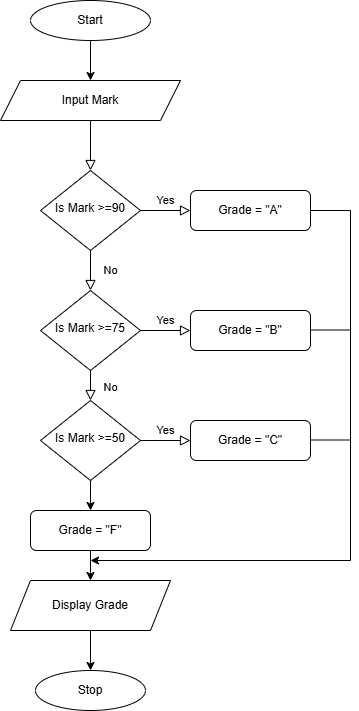

The diagram above was exported from draw.io. Its source (the exported page's mxGraphModel, read from the mxfile embedded in the PNG):
<mxGraphModel dx="1042" dy="562" grid="1" gridSize="10" guides="1" tooltips="1" connect="1" arrows="1" fold="1" page="1" pageScale="1" pageWidth="827" pageHeight="1169" math="0" shadow="0">
  <root>
    <mxCell id="WIyWlLk6GJQsqaUBKTNV-0" />
    <mxCell id="WIyWlLk6GJQsqaUBKTNV-1" parent="WIyWlLk6GJQsqaUBKTNV-0" />
    <mxCell id="WIyWlLk6GJQsqaUBKTNV-2" edge="1" parent="WIyWlLk6GJQsqaUBKTNV-1" style="rounded=0;html=1;jettySize=auto;orthogonalLoop=1;fontSize=11;endArrow=block;endFill=0;endSize=8;strokeWidth=1;shadow=0;labelBackgroundColor=none;edgeStyle=orthogonalEdgeStyle;" target="WIyWlLk6GJQsqaUBKTNV-6" value="">
      <mxGeometry relative="1" as="geometry">
        <mxPoint x="310" y="140" as="sourcePoint" />
      </mxGeometry>
    </mxCell>
    <mxCell id="WIyWlLk6GJQsqaUBKTNV-4" edge="1" parent="WIyWlLk6GJQsqaUBKTNV-1" source="WIyWlLk6GJQsqaUBKTNV-6" style="rounded=0;html=1;jettySize=auto;orthogonalLoop=1;fontSize=11;endArrow=block;endFill=0;endSize=8;strokeWidth=1;shadow=0;labelBackgroundColor=none;edgeStyle=orthogonalEdgeStyle;" target="WIyWlLk6GJQsqaUBKTNV-10" value="No">
      <mxGeometry relative="1" y="20" as="geometry">
        <mxPoint as="offset" />
      </mxGeometry>
    </mxCell>
    <mxCell id="WIyWlLk6GJQsqaUBKTNV-5" edge="1" parent="WIyWlLk6GJQsqaUBKTNV-1" source="WIyWlLk6GJQsqaUBKTNV-6" style="edgeStyle=orthogonalEdgeStyle;rounded=0;html=1;jettySize=auto;orthogonalLoop=1;fontSize=11;endArrow=block;endFill=0;endSize=8;strokeWidth=1;shadow=0;labelBackgroundColor=none;" target="WIyWlLk6GJQsqaUBKTNV-7" value="Yes">
      <mxGeometry relative="1" y="10" as="geometry">
        <mxPoint as="offset" />
      </mxGeometry>
    </mxCell>
    <mxCell id="WIyWlLk6GJQsqaUBKTNV-6" parent="WIyWlLk6GJQsqaUBKTNV-1" style="rhombus;whiteSpace=wrap;html=1;shadow=0;fontFamily=Helvetica;fontSize=12;align=center;strokeWidth=1;spacing=6;spacingTop=-4;" value="Is Mark &amp;gt;=90" vertex="1">
      <mxGeometry height="80" width="100" x="260" y="190" as="geometry" />
    </mxCell>
    <mxCell id="WIyWlLk6GJQsqaUBKTNV-7" parent="WIyWlLk6GJQsqaUBKTNV-1" style="rounded=1;whiteSpace=wrap;html=1;fontSize=12;glass=0;strokeWidth=1;shadow=0;" value="Grade = &quot;A&quot;" vertex="1">
      <mxGeometry height="40" width="120" x="410" y="210" as="geometry" />
    </mxCell>
    <mxCell id="WIyWlLk6GJQsqaUBKTNV-8" edge="1" parent="WIyWlLk6GJQsqaUBKTNV-1" source="WIyWlLk6GJQsqaUBKTNV-10" style="rounded=0;html=1;jettySize=auto;orthogonalLoop=1;fontSize=11;endArrow=block;endFill=0;endSize=8;strokeWidth=1;shadow=0;labelBackgroundColor=none;edgeStyle=orthogonalEdgeStyle;" value="No">
      <mxGeometry relative="1" x="-0.3333" y="20" as="geometry">
        <mxPoint as="offset" />
        <mxPoint x="310" y="420" as="targetPoint" />
      </mxGeometry>
    </mxCell>
    <mxCell id="WIyWlLk6GJQsqaUBKTNV-9" edge="1" parent="WIyWlLk6GJQsqaUBKTNV-1" source="WIyWlLk6GJQsqaUBKTNV-10" style="edgeStyle=orthogonalEdgeStyle;rounded=0;html=1;jettySize=auto;orthogonalLoop=1;fontSize=11;endArrow=block;endFill=0;endSize=8;strokeWidth=1;shadow=0;labelBackgroundColor=none;" target="WIyWlLk6GJQsqaUBKTNV-12" value="Yes">
      <mxGeometry relative="1" y="10" as="geometry">
        <mxPoint as="offset" />
      </mxGeometry>
    </mxCell>
    <mxCell id="WIyWlLk6GJQsqaUBKTNV-10" parent="WIyWlLk6GJQsqaUBKTNV-1" style="rhombus;whiteSpace=wrap;html=1;shadow=0;fontFamily=Helvetica;fontSize=12;align=center;strokeWidth=1;spacing=6;spacingTop=-4;" value="Is Mark &amp;gt;=75" vertex="1">
      <mxGeometry height="80" width="100" x="260" y="310" as="geometry" />
    </mxCell>
    <mxCell id="WIyWlLk6GJQsqaUBKTNV-11" parent="WIyWlLk6GJQsqaUBKTNV-1" style="rounded=1;whiteSpace=wrap;html=1;fontSize=12;glass=0;strokeWidth=1;shadow=0;" value="Grade = &quot;F&quot;" vertex="1">
      <mxGeometry height="40" width="120" x="250" y="530" as="geometry" />
    </mxCell>
    <mxCell id="WIyWlLk6GJQsqaUBKTNV-12" parent="WIyWlLk6GJQsqaUBKTNV-1" style="rounded=1;whiteSpace=wrap;html=1;fontSize=12;glass=0;strokeWidth=1;shadow=0;" value="Grade = &quot;B&quot;" vertex="1">
      <mxGeometry height="40" width="120" x="410" y="330" as="geometry" />
    </mxCell>
    <mxCell id="AIYyghsOadS-svxUy1k7-0" parent="WIyWlLk6GJQsqaUBKTNV-1" style="shape=parallelogram;perimeter=parallelogramPerimeter;whiteSpace=wrap;html=1;fixedSize=1;" value="Display Grade" vertex="1">
      <mxGeometry height="50" width="160" x="230" y="600" as="geometry" />
    </mxCell>
    <mxCell id="AIYyghsOadS-svxUy1k7-1" parent="WIyWlLk6GJQsqaUBKTNV-1" style="shape=parallelogram;perimeter=parallelogramPerimeter;whiteSpace=wrap;html=1;fixedSize=1;" value="Input Mark" vertex="1">
      <mxGeometry height="40" width="180" x="220" y="100" as="geometry" />
    </mxCell>
    <mxCell id="AIYyghsOadS-svxUy1k7-2" parent="WIyWlLk6GJQsqaUBKTNV-1" style="ellipse;whiteSpace=wrap;html=1;" value="Start" vertex="1">
      <mxGeometry height="40" width="120" x="250" y="20" as="geometry" />
    </mxCell>
    <mxCell id="AIYyghsOadS-svxUy1k7-7" edge="1" parent="WIyWlLk6GJQsqaUBKTNV-1" source="AIYyghsOadS-svxUy1k7-8" style="edgeStyle=orthogonalEdgeStyle;rounded=0;html=1;jettySize=auto;orthogonalLoop=1;fontSize=11;endArrow=block;endFill=0;endSize=8;strokeWidth=1;shadow=0;labelBackgroundColor=none;" target="AIYyghsOadS-svxUy1k7-9" value="Yes">
      <mxGeometry relative="1" y="10" as="geometry">
        <mxPoint as="offset" />
      </mxGeometry>
    </mxCell>
    <mxCell id="AIYyghsOadS-svxUy1k7-8" parent="WIyWlLk6GJQsqaUBKTNV-1" style="rhombus;whiteSpace=wrap;html=1;shadow=0;fontFamily=Helvetica;fontSize=12;align=center;strokeWidth=1;spacing=6;spacingTop=-4;" value="Is Mark &amp;gt;=50" vertex="1">
      <mxGeometry height="80" width="100" x="260" y="420" as="geometry" />
    </mxCell>
    <mxCell id="AIYyghsOadS-svxUy1k7-9" parent="WIyWlLk6GJQsqaUBKTNV-1" style="rounded=1;whiteSpace=wrap;html=1;fontSize=12;glass=0;strokeWidth=1;shadow=0;" value="Grade = &quot;C&quot;" vertex="1">
      <mxGeometry height="40" width="120" x="410" y="440" as="geometry" />
    </mxCell>
    <mxCell id="AIYyghsOadS-svxUy1k7-12" edge="1" parent="WIyWlLk6GJQsqaUBKTNV-1" source="AIYyghsOadS-svxUy1k7-8" style="endArrow=classic;html=1;rounded=0;exitX=0.5;exitY=1;exitDx=0;exitDy=0;entryX=0.5;entryY=0;entryDx=0;entryDy=0;" target="WIyWlLk6GJQsqaUBKTNV-11" value="">
      <mxGeometry height="50" relative="1" width="50" as="geometry">
        <mxPoint x="390" y="570" as="sourcePoint" />
        <mxPoint x="440" y="520" as="targetPoint" />
      </mxGeometry>
    </mxCell>
    <mxCell id="AIYyghsOadS-svxUy1k7-13" edge="1" parent="WIyWlLk6GJQsqaUBKTNV-1" source="WIyWlLk6GJQsqaUBKTNV-11" style="endArrow=classic;html=1;rounded=0;exitX=0.5;exitY=1;exitDx=0;exitDy=0;entryX=0.5;entryY=0;entryDx=0;entryDy=0;" target="AIYyghsOadS-svxUy1k7-0" value="">
      <mxGeometry height="50" relative="1" width="50" as="geometry">
        <mxPoint x="390" y="570" as="sourcePoint" />
        <mxPoint x="440" y="520" as="targetPoint" />
      </mxGeometry>
    </mxCell>
    <mxCell id="AIYyghsOadS-svxUy1k7-14" edge="1" parent="WIyWlLk6GJQsqaUBKTNV-1" source="AIYyghsOadS-svxUy1k7-2" style="endArrow=classic;html=1;rounded=0;exitX=0.5;exitY=1;exitDx=0;exitDy=0;entryX=0.5;entryY=0;entryDx=0;entryDy=0;" target="AIYyghsOadS-svxUy1k7-1" value="">
      <mxGeometry height="50" relative="1" width="50" as="geometry">
        <mxPoint x="390" y="300" as="sourcePoint" />
        <mxPoint x="440" y="250" as="targetPoint" />
      </mxGeometry>
    </mxCell>
    <mxCell id="AIYyghsOadS-svxUy1k7-15" edge="1" parent="WIyWlLk6GJQsqaUBKTNV-1" style="endArrow=none;html=1;rounded=0;" value="">
      <mxGeometry height="50" relative="1" width="50" as="geometry">
        <mxPoint x="570" y="580" as="sourcePoint" />
        <mxPoint x="570" y="230" as="targetPoint" />
      </mxGeometry>
    </mxCell>
    <mxCell id="AIYyghsOadS-svxUy1k7-16" edge="1" parent="WIyWlLk6GJQsqaUBKTNV-1" style="endArrow=classic;html=1;rounded=0;" value="">
      <mxGeometry height="50" relative="1" width="50" as="geometry">
        <mxPoint x="570" y="580" as="sourcePoint" />
        <mxPoint x="310" y="580" as="targetPoint" />
      </mxGeometry>
    </mxCell>
    <mxCell id="AIYyghsOadS-svxUy1k7-17" edge="1" parent="WIyWlLk6GJQsqaUBKTNV-1" style="endArrow=none;html=1;rounded=0;" value="">
      <mxGeometry height="50" relative="1" width="50" as="geometry">
        <mxPoint x="530" y="230" as="sourcePoint" />
        <mxPoint x="570" y="230" as="targetPoint" />
      </mxGeometry>
    </mxCell>
    <mxCell id="AIYyghsOadS-svxUy1k7-18" edge="1" parent="WIyWlLk6GJQsqaUBKTNV-1" style="endArrow=none;html=1;rounded=0;" value="">
      <mxGeometry height="50" relative="1" width="50" as="geometry">
        <mxPoint x="530" y="349.5" as="sourcePoint" />
        <mxPoint x="570" y="349.5" as="targetPoint" />
      </mxGeometry>
    </mxCell>
    <mxCell id="AIYyghsOadS-svxUy1k7-20" edge="1" parent="WIyWlLk6GJQsqaUBKTNV-1" style="endArrow=none;html=1;rounded=0;" value="">
      <mxGeometry height="50" relative="1" width="50" as="geometry">
        <mxPoint x="530" y="459.5" as="sourcePoint" />
        <mxPoint x="570" y="459.5" as="targetPoint" />
      </mxGeometry>
    </mxCell>
    <mxCell id="AIYyghsOadS-svxUy1k7-21" edge="1" parent="WIyWlLk6GJQsqaUBKTNV-1" source="AIYyghsOadS-svxUy1k7-0" style="endArrow=classic;html=1;rounded=0;exitX=0.5;exitY=1;exitDx=0;exitDy=0;" value="">
      <mxGeometry height="50" relative="1" width="50" as="geometry">
        <mxPoint x="390" y="430" as="sourcePoint" />
        <mxPoint x="310" y="690" as="targetPoint" />
      </mxGeometry>
    </mxCell>
    <mxCell id="AIYyghsOadS-svxUy1k7-22" parent="WIyWlLk6GJQsqaUBKTNV-1" style="ellipse;whiteSpace=wrap;html=1;" value="Stop" vertex="1">
      <mxGeometry height="40" width="110" x="255" y="690" as="geometry" />
    </mxCell>
  </root>
</mxGraphModel>